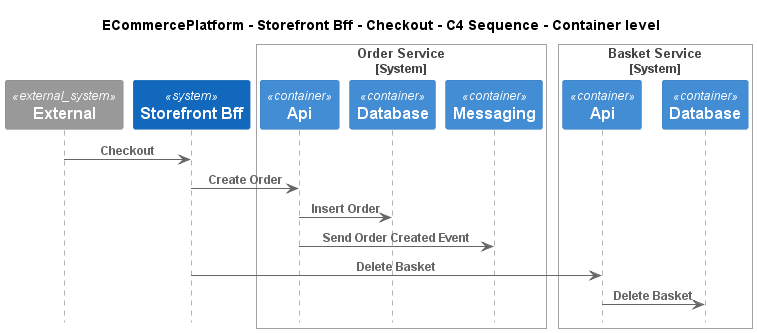

The diagram above was rendered by PlantUML. Its source (embedded in the PNG):
@startuml
!pragma layout smetana
!include ..\..\..\..\..\.c4s\C4_Sequence.puml

title ECommercePlatform - Storefront Bff - Checkout - C4 Sequence - Container level

System_Ext(C4InterFlow.SoftwareSystems.ExternalSystem, "External", "")
System(ECommercePlatform.SoftwareSystems.StorefrontBff, "Storefront Bff", "")

System_Boundary(ECommercePlatform.SoftwareSystems.OrderService, "Order Service")
    Container(ECommercePlatform.SoftwareSystems.OrderService.Containers.Api, "Api", "", "")
    Container(ECommercePlatform.SoftwareSystems.OrderService.Containers.Database, "Database", "", "")
    Container(ECommercePlatform.SoftwareSystems.OrderService.Containers.Messaging, "Messaging", "", "")
Boundary_End()

System_Boundary(ECommercePlatform.SoftwareSystems.BasketService, "Basket Service")
    Container(ECommercePlatform.SoftwareSystems.BasketService.Containers.Api, "Api", "", "")
    Container(ECommercePlatform.SoftwareSystems.BasketService.Containers.Database, "Database", "", "")
Boundary_End()

Rel(C4InterFlow.SoftwareSystems.ExternalSystem, ECommercePlatform.SoftwareSystems.StorefrontBff, "Checkout")
Rel(ECommercePlatform.SoftwareSystems.StorefrontBff, ECommercePlatform.SoftwareSystems.OrderService.Containers.Api, "Create Order")
Rel(ECommercePlatform.SoftwareSystems.OrderService.Containers.Api, ECommercePlatform.SoftwareSystems.OrderService.Containers.Database, "Insert Order")
Rel(ECommercePlatform.SoftwareSystems.OrderService.Containers.Api, ECommercePlatform.SoftwareSystems.OrderService.Containers.Messaging, "Send Order Created Event")
Rel(ECommercePlatform.SoftwareSystems.StorefrontBff, ECommercePlatform.SoftwareSystems.BasketService.Containers.Api, "Delete Basket")
Rel(ECommercePlatform.SoftwareSystems.BasketService.Containers.Api, ECommercePlatform.SoftwareSystems.BasketService.Containers.Database, "Delete Basket")


@enduml